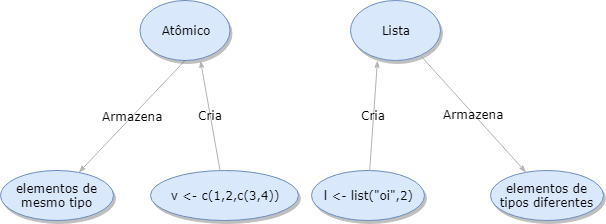

The diagram above was exported from draw.io. Its source (the exported page's mxGraphModel, read from the mxfile embedded in the PNG):
<mxGraphModel dx="1072" dy="612" grid="1" gridSize="10" guides="1" tooltips="1" connect="1" arrows="1" fold="1" page="1" pageScale="1" pageWidth="1100" pageHeight="850" background="#ffffff" math="0" shadow="0">
  <root>
    <mxCell id="0" />
    <mxCell id="1" parent="0" />
    <mxCell id="1ea317790d2ca983-13" value="Armazena" style="edgeStyle=none;rounded=1;html=1;labelBackgroundColor=none;startArrow=none;startFill=0;startSize=5;endArrow=classicThin;endFill=1;endSize=5;jettySize=auto;orthogonalLoop=1;strokeColor=#B3B3B3;strokeWidth=1;fontFamily=Verdana;fontSize=12;fontColor=#000000;exitX=0.5;exitY=1;exitDx=0;exitDy=0;" parent="1" source="1ea317790d2ca983-1" target="1ea317790d2ca983-9" edge="1">
      <mxGeometry relative="1" as="geometry">
        <Array as="points" />
      </mxGeometry>
    </mxCell>
    <mxCell id="1ea317790d2ca983-1" value="Atômico" style="ellipse;whiteSpace=wrap;html=1;rounded=0;shadow=1;comic=0;labelBackgroundColor=none;strokeColor=#6c8ebf;strokeWidth=1;fillColor=#dae8fc;fontFamily=Verdana;fontSize=12;align=center;" parent="1" vertex="1">
      <mxGeometry x="199.5" y="100" width="90" height="60" as="geometry" />
    </mxCell>
    <mxCell id="1ea317790d2ca983-9" value="elementos de mesmo tipo" style="ellipse;whiteSpace=wrap;html=1;rounded=0;shadow=1;comic=0;labelBackgroundColor=none;strokeColor=#6c8ebf;strokeWidth=1;fillColor=#dae8fc;fontFamily=Verdana;fontSize=12;align=center;" parent="1" vertex="1">
      <mxGeometry x="60" y="270" width="113" height="50" as="geometry" />
    </mxCell>
    <mxCell id="HSBDTI_9yn8tDyK1RsiF-1" value="Lista" style="ellipse;whiteSpace=wrap;html=1;rounded=0;shadow=1;comic=0;labelBackgroundColor=none;strokeColor=#6c8ebf;strokeWidth=1;fillColor=#dae8fc;fontFamily=Verdana;fontSize=12;align=center;" vertex="1" parent="1">
      <mxGeometry x="410" y="100" width="90" height="60" as="geometry" />
    </mxCell>
    <mxCell id="HSBDTI_9yn8tDyK1RsiF-3" value="Armazena" style="edgeStyle=none;rounded=1;html=1;labelBackgroundColor=none;startArrow=none;startFill=0;startSize=5;endArrow=classicThin;endFill=1;endSize=5;jettySize=auto;orthogonalLoop=1;strokeColor=#B3B3B3;strokeWidth=1;fontFamily=Verdana;fontSize=12;fontColor=#000000;exitX=0.778;exitY=0.917;exitDx=0;exitDy=0;exitPerimeter=0;" edge="1" parent="1" target="HSBDTI_9yn8tDyK1RsiF-4" source="HSBDTI_9yn8tDyK1RsiF-1">
      <mxGeometry relative="1" as="geometry">
        <mxPoint x="455" y="160" as="sourcePoint" />
        <Array as="points" />
      </mxGeometry>
    </mxCell>
    <mxCell id="HSBDTI_9yn8tDyK1RsiF-4" value="elementos de tipos diferentes" style="ellipse;whiteSpace=wrap;html=1;rounded=0;shadow=1;comic=0;labelBackgroundColor=none;strokeColor=#6c8ebf;strokeWidth=1;fillColor=#dae8fc;fontFamily=Verdana;fontSize=12;align=center;" vertex="1" parent="1">
      <mxGeometry x="550" y="270" width="113" height="50" as="geometry" />
    </mxCell>
    <mxCell id="HSBDTI_9yn8tDyK1RsiF-5" value="v &amp;lt;- c(1,2,c(3,4))" style="ellipse;whiteSpace=wrap;html=1;rounded=0;shadow=1;comic=0;labelBackgroundColor=none;strokeColor=#6c8ebf;strokeWidth=1;fillColor=#dae8fc;fontFamily=Verdana;fontSize=12;align=center;" vertex="1" parent="1">
      <mxGeometry x="210" y="270" width="148" height="50" as="geometry" />
    </mxCell>
    <mxCell id="HSBDTI_9yn8tDyK1RsiF-6" value="Cria" style="edgeStyle=none;rounded=1;html=1;labelBackgroundColor=none;startArrow=none;startFill=0;startSize=5;endArrow=classicThin;endFill=1;endSize=5;jettySize=auto;orthogonalLoop=1;strokeColor=#B3B3B3;strokeWidth=1;fontFamily=Verdana;fontSize=12;fontColor=#000000;entryX=0.672;entryY=1;entryDx=0;entryDy=0;entryPerimeter=0;" edge="1" parent="1" source="HSBDTI_9yn8tDyK1RsiF-5" target="1ea317790d2ca983-1">
      <mxGeometry relative="1" as="geometry">
        <mxPoint x="148.35802098573845" y="281.9466184916039" as="sourcePoint" />
        <mxPoint x="254.5" y="170" as="targetPoint" />
        <Array as="points" />
      </mxGeometry>
    </mxCell>
    <mxCell id="HSBDTI_9yn8tDyK1RsiF-7" value="l &amp;lt;- list(&quot;oi&quot;,2)" style="ellipse;whiteSpace=wrap;html=1;rounded=0;shadow=1;comic=0;labelBackgroundColor=none;strokeColor=#6c8ebf;strokeWidth=1;fillColor=#dae8fc;fontFamily=Verdana;fontSize=12;align=center;" vertex="1" parent="1">
      <mxGeometry x="371" y="270" width="113" height="50" as="geometry" />
    </mxCell>
    <mxCell id="HSBDTI_9yn8tDyK1RsiF-8" value="Cria" style="edgeStyle=none;rounded=1;html=1;labelBackgroundColor=none;startArrow=none;startFill=0;startSize=5;endArrow=classicThin;endFill=1;endSize=5;jettySize=auto;orthogonalLoop=1;strokeColor=#B3B3B3;strokeWidth=1;fontFamily=Verdana;fontSize=12;fontColor=#000000;entryX=0.3;entryY=1;entryDx=0;entryDy=0;entryPerimeter=0;" edge="1" parent="1" source="HSBDTI_9yn8tDyK1RsiF-7" target="HSBDTI_9yn8tDyK1RsiF-1">
      <mxGeometry relative="1" as="geometry">
        <mxPoint x="274.85802098573845" y="281.9466184916039" as="sourcePoint" />
        <mxPoint x="556.47" y="148.98000000000002" as="targetPoint" />
        <Array as="points" />
      </mxGeometry>
    </mxCell>
  </root>
</mxGraphModel>